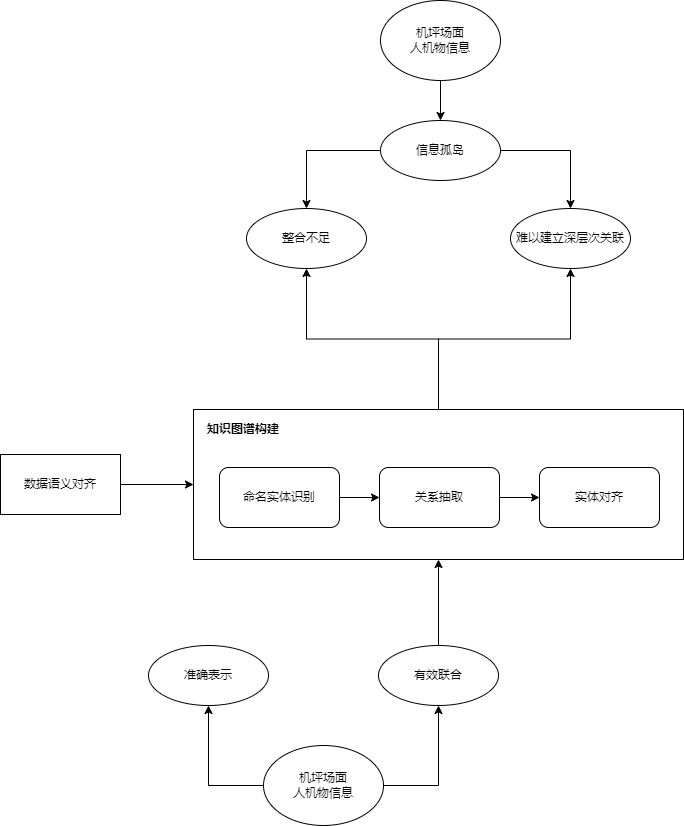

The diagram above was exported from draw.io. Its source (the exported page's mxGraphModel, read from the mxfile embedded in the PNG):
<mxGraphModel dx="1218" dy="960" grid="1" gridSize="10" guides="1" tooltips="1" connect="1" arrows="1" fold="1" page="1" pageScale="1" pageWidth="827" pageHeight="1169" background="none" math="0" shadow="0">
  <root>
    <mxCell id="0" />
    <mxCell id="1" parent="0" />
    <mxCell id="xTuX1cqlyyez9OaO5Y-E-34" style="edgeStyle=orthogonalEdgeStyle;rounded=0;orthogonalLoop=1;jettySize=auto;html=1;exitX=1;exitY=0.5;exitDx=0;exitDy=0;entryX=0;entryY=0.5;entryDx=0;entryDy=0;" edge="1" parent="1" source="xTuX1cqlyyez9OaO5Y-E-1" target="xTuX1cqlyyez9OaO5Y-E-2">
      <mxGeometry relative="1" as="geometry" />
    </mxCell>
    <mxCell id="xTuX1cqlyyez9OaO5Y-E-1" value="数据语义对齐" style="rounded=0;whiteSpace=wrap;html=1;" vertex="1" parent="1">
      <mxGeometry x="72" y="595" width="120" height="60" as="geometry" />
    </mxCell>
    <mxCell id="xTuX1cqlyyez9OaO5Y-E-32" style="edgeStyle=orthogonalEdgeStyle;rounded=0;orthogonalLoop=1;jettySize=auto;html=1;exitX=0;exitY=0.5;exitDx=0;exitDy=0;entryX=0.5;entryY=1;entryDx=0;entryDy=0;" edge="1" parent="1" source="xTuX1cqlyyez9OaO5Y-E-12" target="xTuX1cqlyyez9OaO5Y-E-15">
      <mxGeometry relative="1" as="geometry" />
    </mxCell>
    <mxCell id="xTuX1cqlyyez9OaO5Y-E-33" style="edgeStyle=orthogonalEdgeStyle;rounded=0;orthogonalLoop=1;jettySize=auto;html=1;exitX=1;exitY=0.5;exitDx=0;exitDy=0;entryX=0.5;entryY=1;entryDx=0;entryDy=0;" edge="1" parent="1" source="xTuX1cqlyyez9OaO5Y-E-12" target="xTuX1cqlyyez9OaO5Y-E-13">
      <mxGeometry relative="1" as="geometry" />
    </mxCell>
    <mxCell id="xTuX1cqlyyez9OaO5Y-E-12" value="机坪场面&lt;br&gt;人机物信息" style="ellipse;whiteSpace=wrap;html=1;" vertex="1" parent="1">
      <mxGeometry x="335" y="886" width="120" height="80" as="geometry" />
    </mxCell>
    <mxCell id="xTuX1cqlyyez9OaO5Y-E-41" style="edgeStyle=orthogonalEdgeStyle;rounded=0;orthogonalLoop=1;jettySize=auto;html=1;exitX=0.5;exitY=0;exitDx=0;exitDy=0;entryX=0.5;entryY=1;entryDx=0;entryDy=0;" edge="1" parent="1" source="xTuX1cqlyyez9OaO5Y-E-13" target="xTuX1cqlyyez9OaO5Y-E-2">
      <mxGeometry relative="1" as="geometry" />
    </mxCell>
    <mxCell id="xTuX1cqlyyez9OaO5Y-E-13" value="有效联合" style="ellipse;whiteSpace=wrap;html=1;" vertex="1" parent="1">
      <mxGeometry x="450" y="786" width="120" height="60" as="geometry" />
    </mxCell>
    <mxCell id="xTuX1cqlyyez9OaO5Y-E-15" value="准确表示" style="ellipse;whiteSpace=wrap;html=1;" vertex="1" parent="1">
      <mxGeometry x="220" y="786" width="120" height="60" as="geometry" />
    </mxCell>
    <mxCell id="xTuX1cqlyyez9OaO5Y-E-19" value="" style="edgeStyle=orthogonalEdgeStyle;rounded=0;orthogonalLoop=1;jettySize=auto;html=1;" edge="1" parent="1" source="xTuX1cqlyyez9OaO5Y-E-17" target="xTuX1cqlyyez9OaO5Y-E-18">
      <mxGeometry relative="1" as="geometry" />
    </mxCell>
    <mxCell id="xTuX1cqlyyez9OaO5Y-E-17" value="机坪场面&lt;br&gt;人机物信息" style="ellipse;whiteSpace=wrap;html=1;" vertex="1" parent="1">
      <mxGeometry x="452" y="141" width="120" height="80" as="geometry" />
    </mxCell>
    <mxCell id="xTuX1cqlyyez9OaO5Y-E-23" style="edgeStyle=orthogonalEdgeStyle;rounded=0;orthogonalLoop=1;jettySize=auto;html=1;exitX=0;exitY=0.5;exitDx=0;exitDy=0;entryX=0.5;entryY=0;entryDx=0;entryDy=0;" edge="1" parent="1" source="xTuX1cqlyyez9OaO5Y-E-18" target="xTuX1cqlyyez9OaO5Y-E-20">
      <mxGeometry relative="1" as="geometry" />
    </mxCell>
    <mxCell id="xTuX1cqlyyez9OaO5Y-E-24" style="edgeStyle=orthogonalEdgeStyle;rounded=0;orthogonalLoop=1;jettySize=auto;html=1;exitX=1;exitY=0.5;exitDx=0;exitDy=0;entryX=0.5;entryY=0;entryDx=0;entryDy=0;" edge="1" parent="1" source="xTuX1cqlyyez9OaO5Y-E-18" target="xTuX1cqlyyez9OaO5Y-E-21">
      <mxGeometry relative="1" as="geometry" />
    </mxCell>
    <mxCell id="xTuX1cqlyyez9OaO5Y-E-18" value="&lt;span&gt;信息孤岛&lt;/span&gt;" style="ellipse;whiteSpace=wrap;html=1;" vertex="1" parent="1">
      <mxGeometry x="452" y="261" width="120" height="60" as="geometry" />
    </mxCell>
    <mxCell id="xTuX1cqlyyez9OaO5Y-E-20" value="整合不足" style="ellipse;whiteSpace=wrap;html=1;" vertex="1" parent="1">
      <mxGeometry x="318" y="349" width="120" height="60" as="geometry" />
    </mxCell>
    <mxCell id="xTuX1cqlyyez9OaO5Y-E-21" value="难以建立深层次关联" style="ellipse;whiteSpace=wrap;html=1;" vertex="1" parent="1">
      <mxGeometry x="582" y="349" width="120" height="60" as="geometry" />
    </mxCell>
    <mxCell id="xTuX1cqlyyez9OaO5Y-E-29" value="" style="group" vertex="1" connectable="0" parent="1">
      <mxGeometry x="265" y="550" width="490" height="150" as="geometry" />
    </mxCell>
    <mxCell id="xTuX1cqlyyez9OaO5Y-E-2" value="" style="rounded=0;whiteSpace=wrap;html=1;align=left;" vertex="1" parent="xTuX1cqlyyez9OaO5Y-E-29">
      <mxGeometry width="490" height="150" as="geometry" />
    </mxCell>
    <mxCell id="xTuX1cqlyyez9OaO5Y-E-5" value="命名实体识别" style="rounded=1;whiteSpace=wrap;html=1;" vertex="1" parent="xTuX1cqlyyez9OaO5Y-E-29">
      <mxGeometry x="26" y="58" width="120" height="60" as="geometry" />
    </mxCell>
    <mxCell id="xTuX1cqlyyez9OaO5Y-E-6" value="关系抽取" style="rounded=1;whiteSpace=wrap;html=1;" vertex="1" parent="xTuX1cqlyyez9OaO5Y-E-29">
      <mxGeometry x="186" y="58" width="120" height="60" as="geometry" />
    </mxCell>
    <mxCell id="xTuX1cqlyyez9OaO5Y-E-26" style="edgeStyle=orthogonalEdgeStyle;rounded=0;orthogonalLoop=1;jettySize=auto;html=1;exitX=1;exitY=0.5;exitDx=0;exitDy=0;entryX=0;entryY=0.5;entryDx=0;entryDy=0;" edge="1" parent="xTuX1cqlyyez9OaO5Y-E-29" source="xTuX1cqlyyez9OaO5Y-E-5" target="xTuX1cqlyyez9OaO5Y-E-6">
      <mxGeometry relative="1" as="geometry" />
    </mxCell>
    <mxCell id="xTuX1cqlyyez9OaO5Y-E-7" value="实体对齐" style="rounded=1;whiteSpace=wrap;html=1;" vertex="1" parent="xTuX1cqlyyez9OaO5Y-E-29">
      <mxGeometry x="346" y="58" width="120" height="60" as="geometry" />
    </mxCell>
    <mxCell id="xTuX1cqlyyez9OaO5Y-E-27" style="edgeStyle=orthogonalEdgeStyle;rounded=0;orthogonalLoop=1;jettySize=auto;html=1;exitX=1;exitY=0.5;exitDx=0;exitDy=0;" edge="1" parent="xTuX1cqlyyez9OaO5Y-E-29" source="xTuX1cqlyyez9OaO5Y-E-6" target="xTuX1cqlyyez9OaO5Y-E-7">
      <mxGeometry relative="1" as="geometry" />
    </mxCell>
    <mxCell id="xTuX1cqlyyez9OaO5Y-E-25" value="&lt;b&gt;知识图谱构建&lt;/b&gt;" style="text;html=1;strokeColor=none;fillColor=none;align=center;verticalAlign=middle;whiteSpace=wrap;rounded=0;" vertex="1" parent="xTuX1cqlyyez9OaO5Y-E-29">
      <mxGeometry width="100" height="40" as="geometry" />
    </mxCell>
    <mxCell id="xTuX1cqlyyez9OaO5Y-E-42" style="edgeStyle=orthogonalEdgeStyle;rounded=0;orthogonalLoop=1;jettySize=auto;html=1;exitX=0.5;exitY=0;exitDx=0;exitDy=0;entryX=0.5;entryY=1;entryDx=0;entryDy=0;" edge="1" parent="1" source="xTuX1cqlyyez9OaO5Y-E-2" target="xTuX1cqlyyez9OaO5Y-E-20">
      <mxGeometry relative="1" as="geometry" />
    </mxCell>
    <mxCell id="xTuX1cqlyyez9OaO5Y-E-43" style="edgeStyle=orthogonalEdgeStyle;rounded=0;orthogonalLoop=1;jettySize=auto;html=1;exitX=0.5;exitY=0;exitDx=0;exitDy=0;" edge="1" parent="1" source="xTuX1cqlyyez9OaO5Y-E-2" target="xTuX1cqlyyez9OaO5Y-E-21">
      <mxGeometry relative="1" as="geometry" />
    </mxCell>
  </root>
</mxGraphModel>